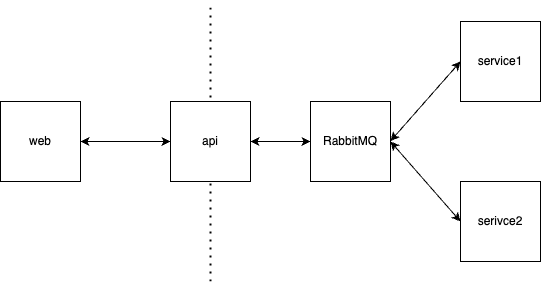

The diagram above was exported from draw.io. Its source (the exported page's mxGraphModel, read from the mxfile embedded in the PNG):
<mxGraphModel dx="1314" dy="812" grid="1" gridSize="10" guides="1" tooltips="1" connect="1" arrows="1" fold="1" page="1" pageScale="1" pageWidth="827" pageHeight="1169" math="0" shadow="0">
  <root>
    <mxCell id="0" />
    <mxCell id="1" parent="0" />
    <mxCell id="AkvOUcRHAYetO7_66LgR-10" value="" style="endArrow=none;dashed=1;html=1;dashPattern=1 3;strokeWidth=2;rounded=0;" edge="1" parent="1">
      <mxGeometry width="50" height="50" relative="1" as="geometry">
        <mxPoint x="340" y="320" as="sourcePoint" />
        <mxPoint x="340" y="40" as="targetPoint" />
      </mxGeometry>
    </mxCell>
    <mxCell id="AkvOUcRHAYetO7_66LgR-1" value="web" style="whiteSpace=wrap;html=1;aspect=fixed;" vertex="1" parent="1">
      <mxGeometry x="130" y="140" width="80" height="80" as="geometry" />
    </mxCell>
    <mxCell id="AkvOUcRHAYetO7_66LgR-2" value="api" style="whiteSpace=wrap;html=1;aspect=fixed;" vertex="1" parent="1">
      <mxGeometry x="300" y="140" width="80" height="80" as="geometry" />
    </mxCell>
    <mxCell id="AkvOUcRHAYetO7_66LgR-3" value="RabbitMQ" style="whiteSpace=wrap;html=1;aspect=fixed;" vertex="1" parent="1">
      <mxGeometry x="440" y="140" width="80" height="80" as="geometry" />
    </mxCell>
    <mxCell id="AkvOUcRHAYetO7_66LgR-4" value="service1" style="whiteSpace=wrap;html=1;aspect=fixed;" vertex="1" parent="1">
      <mxGeometry x="590" y="60" width="80" height="80" as="geometry" />
    </mxCell>
    <mxCell id="AkvOUcRHAYetO7_66LgR-5" value="serivce2" style="whiteSpace=wrap;html=1;aspect=fixed;" vertex="1" parent="1">
      <mxGeometry x="590" y="220" width="80" height="80" as="geometry" />
    </mxCell>
    <mxCell id="AkvOUcRHAYetO7_66LgR-6" value="" style="endArrow=classic;startArrow=classic;html=1;rounded=0;exitX=1;exitY=0.5;exitDx=0;exitDy=0;entryX=0;entryY=0.5;entryDx=0;entryDy=0;" edge="1" parent="1" source="AkvOUcRHAYetO7_66LgR-1" target="AkvOUcRHAYetO7_66LgR-2">
      <mxGeometry width="50" height="50" relative="1" as="geometry">
        <mxPoint x="390" y="440" as="sourcePoint" />
        <mxPoint x="440" y="390" as="targetPoint" />
      </mxGeometry>
    </mxCell>
    <mxCell id="AkvOUcRHAYetO7_66LgR-7" value="" style="endArrow=classic;startArrow=classic;html=1;rounded=0;exitX=1;exitY=0.5;exitDx=0;exitDy=0;entryX=0;entryY=0.5;entryDx=0;entryDy=0;" edge="1" parent="1" source="AkvOUcRHAYetO7_66LgR-2" target="AkvOUcRHAYetO7_66LgR-3">
      <mxGeometry width="50" height="50" relative="1" as="geometry">
        <mxPoint x="390" y="179.5" as="sourcePoint" />
        <mxPoint x="430" y="180" as="targetPoint" />
      </mxGeometry>
    </mxCell>
    <mxCell id="AkvOUcRHAYetO7_66LgR-8" value="" style="endArrow=classic;startArrow=classic;html=1;rounded=0;exitX=1;exitY=0.5;exitDx=0;exitDy=0;entryX=0;entryY=0.5;entryDx=0;entryDy=0;" edge="1" parent="1" target="AkvOUcRHAYetO7_66LgR-4">
      <mxGeometry width="50" height="50" relative="1" as="geometry">
        <mxPoint x="520" y="179.5" as="sourcePoint" />
        <mxPoint x="560" y="180" as="targetPoint" />
      </mxGeometry>
    </mxCell>
    <mxCell id="AkvOUcRHAYetO7_66LgR-9" value="" style="endArrow=classic;startArrow=classic;html=1;rounded=0;exitX=1;exitY=0.5;exitDx=0;exitDy=0;entryX=0;entryY=0.5;entryDx=0;entryDy=0;" edge="1" parent="1" source="AkvOUcRHAYetO7_66LgR-3">
      <mxGeometry width="50" height="50" relative="1" as="geometry">
        <mxPoint x="520" y="339.5" as="sourcePoint" />
        <mxPoint x="590" y="260" as="targetPoint" />
      </mxGeometry>
    </mxCell>
  </root>
</mxGraphModel>